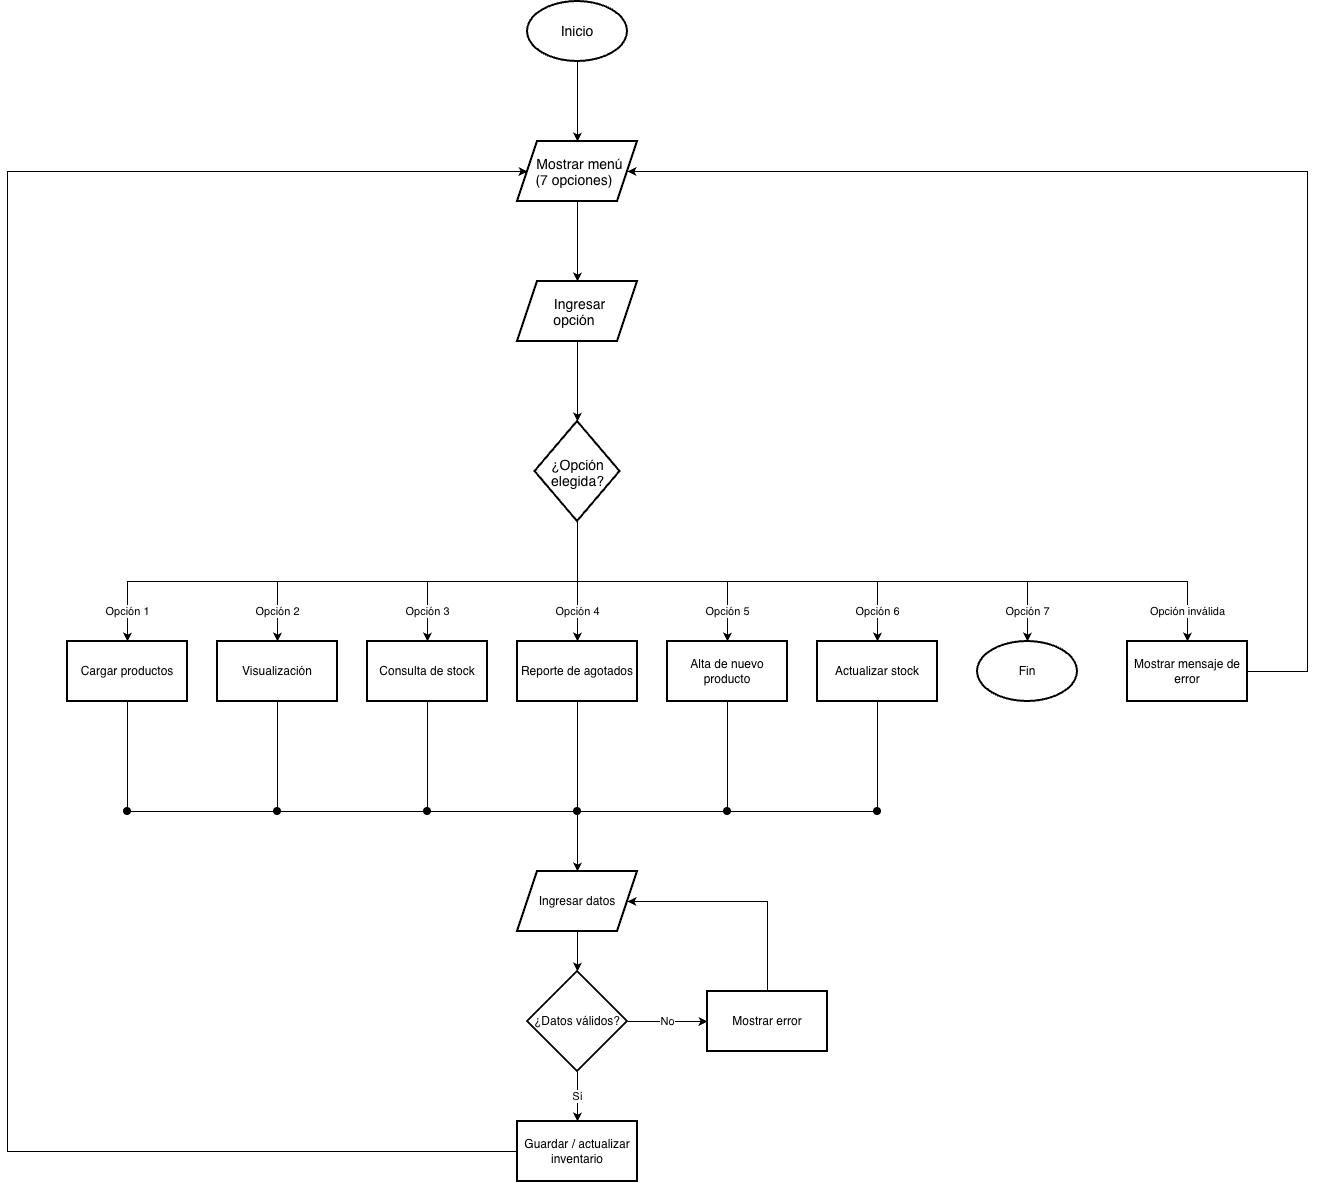

The diagram above was exported from draw.io. Its source (the exported page's mxGraphModel, read from the mxfile embedded in the PNG):
<mxGraphModel dx="2574" dy="2554" grid="1" gridSize="10" guides="1" tooltips="1" connect="1" arrows="1" fold="1" page="1" pageScale="1" pageWidth="827" pageHeight="1169" math="0" shadow="0">
  <root>
    <mxCell id="0" />
    <mxCell id="1" parent="0" />
    <mxCell id="tBDOKyeJGdtr6gkhPqWc-10" edge="1" parent="1" source="tBDOKyeJGdtr6gkhPqWc-3" style="edgeStyle=orthogonalEdgeStyle;rounded=0;orthogonalLoop=1;jettySize=auto;html=1;" target="tBDOKyeJGdtr6gkhPqWc-9" value="">
      <mxGeometry relative="1" as="geometry" />
    </mxCell>
    <mxCell id="tBDOKyeJGdtr6gkhPqWc-3" parent="1" style="strokeWidth=2;html=1;shape=mxgraph.flowchart.start_1;whiteSpace=wrap;" value="&lt;font style=&quot;font-size: 14px;&quot;&gt;Inicio&lt;/font&gt;" vertex="1">
      <mxGeometry height="60" width="100" x="320" as="geometry" />
    </mxCell>
    <mxCell id="tBDOKyeJGdtr6gkhPqWc-14" edge="1" parent="1" source="tBDOKyeJGdtr6gkhPqWc-9" style="edgeStyle=orthogonalEdgeStyle;rounded=0;orthogonalLoop=1;jettySize=auto;html=1;" target="tBDOKyeJGdtr6gkhPqWc-13" value="">
      <mxGeometry relative="1" as="geometry" />
    </mxCell>
    <mxCell id="tBDOKyeJGdtr6gkhPqWc-9" parent="1" style="shape=parallelogram;perimeter=parallelogramPerimeter;whiteSpace=wrap;html=1;shapeInside=1;fixedSize=1;strokeWidth=2;" value="&lt;font style=&quot;font-size: 14px;&quot;&gt;Mostrar menú&lt;br&gt;(7 opciones)&lt;/font&gt;" vertex="1">
      <mxGeometry height="60" width="120" x="310" y="140" as="geometry" />
    </mxCell>
    <mxCell id="tBDOKyeJGdtr6gkhPqWc-16" edge="1" parent="1" source="tBDOKyeJGdtr6gkhPqWc-13" style="edgeStyle=orthogonalEdgeStyle;rounded=0;orthogonalLoop=1;jettySize=auto;html=1;" target="tBDOKyeJGdtr6gkhPqWc-15" value="">
      <mxGeometry relative="1" as="geometry" />
    </mxCell>
    <mxCell id="tBDOKyeJGdtr6gkhPqWc-13" parent="1" style="shape=parallelogram;perimeter=parallelogramPerimeter;whiteSpace=wrap;html=1;shapeInside=1;fixedSize=1;strokeWidth=2;" value="&lt;font style=&quot;font-size: 14px;&quot;&gt;Ingresar opción&lt;/font&gt;" vertex="1">
      <mxGeometry height="60" width="120" x="310" y="280" as="geometry" />
    </mxCell>
    <mxCell id="tBDOKyeJGdtr6gkhPqWc-17" edge="1" parent="1" source="tBDOKyeJGdtr6gkhPqWc-15" style="edgeStyle=orthogonalEdgeStyle;rounded=0;orthogonalLoop=1;jettySize=auto;html=1;exitX=0.5;exitY=1;exitDx=0;exitDy=0;entryX=0.5;entryY=0;entryDx=0;entryDy=0;" target="tBDOKyeJGdtr6gkhPqWc-18" value="Opción 1">
      <mxGeometry relative="1" x="1" as="geometry">
        <mxPoint y="-30" as="offset" />
        <mxPoint x="260" y="470" as="targetPoint" />
      </mxGeometry>
    </mxCell>
    <mxCell id="tBDOKyeJGdtr6gkhPqWc-15" parent="1" style="rhombus;whiteSpace=wrap;html=1;shapeInside=1;strokeWidth=2;" value="&lt;font style=&quot;font-size: 14px;&quot;&gt;¿Opción elegida?&lt;/font&gt;" vertex="1">
      <mxGeometry height="100" width="85" x="327.5" y="420" as="geometry" />
    </mxCell>
    <mxCell id="tBDOKyeJGdtr6gkhPqWc-38" edge="1" parent="1" source="tBDOKyeJGdtr6gkhPqWc-18" style="edgeStyle=orthogonalEdgeStyle;rounded=0;html=1;endArrow=none;exitX=0.5;exitY=1;exitDx=0;exitDy=0;" target="tBDOKyeJGdtr6gkhPqWc-37" value="">
      <mxGeometry relative="1" as="geometry" />
    </mxCell>
    <mxCell id="tBDOKyeJGdtr6gkhPqWc-18" parent="1" style="whiteSpace=wrap;html=1;strokeWidth=2;" value="Cargar productos" vertex="1">
      <mxGeometry height="60" width="120" x="-140" y="640" as="geometry" />
    </mxCell>
    <mxCell id="tBDOKyeJGdtr6gkhPqWc-40" edge="1" parent="1" source="tBDOKyeJGdtr6gkhPqWc-25" style="edgeStyle=orthogonalEdgeStyle;rounded=0;html=1;endArrow=none;exitX=0.5;exitY=1;exitDx=0;exitDy=0;" target="tBDOKyeJGdtr6gkhPqWc-39" value="">
      <mxGeometry relative="1" as="geometry" />
    </mxCell>
    <mxCell id="tBDOKyeJGdtr6gkhPqWc-25" parent="1" style="whiteSpace=wrap;html=1;strokeWidth=2;" value="Visualización" vertex="1">
      <mxGeometry height="60" width="120" x="10" y="640" as="geometry" />
    </mxCell>
    <mxCell id="tBDOKyeJGdtr6gkhPqWc-26" edge="1" parent="1" source="tBDOKyeJGdtr6gkhPqWc-15" style="edgeStyle=orthogonalEdgeStyle;rounded=0;orthogonalLoop=1;jettySize=auto;html=1;exitX=0.5;exitY=1;exitDx=0;exitDy=0;entryX=0.5;entryY=0;entryDx=0;entryDy=0;" target="tBDOKyeJGdtr6gkhPqWc-25" value="Opción 2">
      <mxGeometry relative="1" x="1" as="geometry">
        <mxPoint y="-30" as="offset" />
      </mxGeometry>
    </mxCell>
    <mxCell id="tBDOKyeJGdtr6gkhPqWc-42" edge="1" parent="1" source="tBDOKyeJGdtr6gkhPqWc-27" style="edgeStyle=orthogonalEdgeStyle;rounded=0;html=1;endArrow=none;exitX=0.5;exitY=1;exitDx=0;exitDy=0;" target="tBDOKyeJGdtr6gkhPqWc-41" value="">
      <mxGeometry relative="1" as="geometry" />
    </mxCell>
    <mxCell id="tBDOKyeJGdtr6gkhPqWc-27" parent="1" style="whiteSpace=wrap;html=1;strokeWidth=2;" value="Consulta de stock" vertex="1">
      <mxGeometry height="60" width="120" x="160" y="640" as="geometry" />
    </mxCell>
    <mxCell id="tBDOKyeJGdtr6gkhPqWc-28" edge="1" parent="1" source="tBDOKyeJGdtr6gkhPqWc-15" style="edgeStyle=orthogonalEdgeStyle;rounded=0;orthogonalLoop=1;jettySize=auto;html=1;exitX=0.5;exitY=1;exitDx=0;exitDy=0;entryX=0.5;entryY=0;entryDx=0;entryDy=0;" target="tBDOKyeJGdtr6gkhPqWc-27" value="Opción 3">
      <mxGeometry relative="1" x="1" as="geometry">
        <mxPoint y="-30" as="offset" />
      </mxGeometry>
    </mxCell>
    <mxCell id="tBDOKyeJGdtr6gkhPqWc-44" edge="1" parent="1" source="tBDOKyeJGdtr6gkhPqWc-29" style="edgeStyle=orthogonalEdgeStyle;rounded=0;html=1;endArrow=none;exitX=0.5;exitY=1;exitDx=0;exitDy=0;" target="tBDOKyeJGdtr6gkhPqWc-43" value="">
      <mxGeometry relative="1" as="geometry" />
    </mxCell>
    <mxCell id="tBDOKyeJGdtr6gkhPqWc-29" parent="1" style="whiteSpace=wrap;html=1;strokeWidth=2;" value="Reporte de agotados" vertex="1">
      <mxGeometry height="60" width="120" x="310" y="640" as="geometry" />
    </mxCell>
    <mxCell id="tBDOKyeJGdtr6gkhPqWc-30" edge="1" parent="1" source="tBDOKyeJGdtr6gkhPqWc-15" style="edgeStyle=orthogonalEdgeStyle;rounded=0;orthogonalLoop=1;jettySize=auto;html=1;exitX=0.5;exitY=1;exitDx=0;exitDy=0;entryX=0.5;entryY=0;entryDx=0;entryDy=0;" target="tBDOKyeJGdtr6gkhPqWc-29" value="Opción 4">
      <mxGeometry relative="1" x="1" as="geometry">
        <mxPoint y="-30" as="offset" />
      </mxGeometry>
    </mxCell>
    <mxCell id="tBDOKyeJGdtr6gkhPqWc-46" edge="1" parent="1" source="tBDOKyeJGdtr6gkhPqWc-31" style="edgeStyle=orthogonalEdgeStyle;rounded=0;html=1;endArrow=none;exitX=0.5;exitY=1;exitDx=0;exitDy=0;" target="tBDOKyeJGdtr6gkhPqWc-45" value="">
      <mxGeometry relative="1" as="geometry" />
    </mxCell>
    <mxCell id="tBDOKyeJGdtr6gkhPqWc-31" parent="1" style="whiteSpace=wrap;html=1;strokeWidth=2;" value="Alta de nuevo producto" vertex="1">
      <mxGeometry height="60" width="120" x="460" y="640" as="geometry" />
    </mxCell>
    <mxCell id="tBDOKyeJGdtr6gkhPqWc-32" edge="1" parent="1" source="tBDOKyeJGdtr6gkhPqWc-15" style="edgeStyle=orthogonalEdgeStyle;rounded=0;orthogonalLoop=1;jettySize=auto;html=1;exitX=0.5;exitY=1;exitDx=0;exitDy=0;entryX=0.5;entryY=0;entryDx=0;entryDy=0;" target="tBDOKyeJGdtr6gkhPqWc-31" value="Opción 5">
      <mxGeometry relative="1" x="1" as="geometry">
        <mxPoint y="-30" as="offset" />
      </mxGeometry>
    </mxCell>
    <mxCell id="tBDOKyeJGdtr6gkhPqWc-48" edge="1" parent="1" source="tBDOKyeJGdtr6gkhPqWc-33" style="edgeStyle=orthogonalEdgeStyle;rounded=0;html=1;endArrow=none;exitX=0.5;exitY=1;exitDx=0;exitDy=0;" target="tBDOKyeJGdtr6gkhPqWc-47" value="">
      <mxGeometry relative="1" as="geometry" />
    </mxCell>
    <mxCell id="tBDOKyeJGdtr6gkhPqWc-33" parent="1" style="whiteSpace=wrap;html=1;strokeWidth=2;" value="Actualizar stock" vertex="1">
      <mxGeometry height="60" width="120" x="610" y="640" as="geometry" />
    </mxCell>
    <mxCell id="tBDOKyeJGdtr6gkhPqWc-34" edge="1" parent="1" source="tBDOKyeJGdtr6gkhPqWc-15" style="edgeStyle=orthogonalEdgeStyle;rounded=0;orthogonalLoop=1;jettySize=auto;html=1;exitX=0.5;exitY=1;exitDx=0;exitDy=0;entryX=0.5;entryY=0;entryDx=0;entryDy=0;" target="tBDOKyeJGdtr6gkhPqWc-33" value="Opción 6">
      <mxGeometry relative="1" x="1" as="geometry">
        <mxPoint y="-30" as="offset" />
      </mxGeometry>
    </mxCell>
    <mxCell id="tBDOKyeJGdtr6gkhPqWc-35" parent="1" style="strokeWidth=2;html=1;shape=mxgraph.flowchart.start_1;whiteSpace=wrap;" value="Fin" vertex="1">
      <mxGeometry height="60" width="100" x="770" y="640" as="geometry" />
    </mxCell>
    <mxCell id="tBDOKyeJGdtr6gkhPqWc-36" edge="1" parent="1" source="tBDOKyeJGdtr6gkhPqWc-15" style="edgeStyle=orthogonalEdgeStyle;rounded=0;orthogonalLoop=1;jettySize=auto;html=1;exitX=0.5;exitY=1;exitDx=0;exitDy=0;entryX=0.5;entryY=0;entryDx=0;entryDy=0;" target="tBDOKyeJGdtr6gkhPqWc-35" value="Opción 7">
      <mxGeometry relative="1" x="1" as="geometry">
        <mxPoint y="-30" as="offset" />
      </mxGeometry>
    </mxCell>
    <mxCell id="tBDOKyeJGdtr6gkhPqWc-37" parent="1" style="shape=waypoint;sketch=0;size=6;pointerEvents=1;points=[];fillColor=default;resizable=0;rotatable=0;perimeter=centerPerimeter;snapToPoint=1;strokeWidth=2;" value="" vertex="1">
      <mxGeometry height="20" width="20" x="-90" y="800" as="geometry" />
    </mxCell>
    <mxCell id="tBDOKyeJGdtr6gkhPqWc-39" parent="1" style="shape=waypoint;sketch=0;size=6;pointerEvents=1;points=[];fillColor=default;resizable=0;rotatable=0;perimeter=centerPerimeter;snapToPoint=1;strokeWidth=2;" value="" vertex="1">
      <mxGeometry height="20" width="20" x="60" y="800" as="geometry" />
    </mxCell>
    <mxCell id="tBDOKyeJGdtr6gkhPqWc-41" parent="1" style="shape=waypoint;sketch=0;size=6;pointerEvents=1;points=[];fillColor=default;resizable=0;rotatable=0;perimeter=centerPerimeter;snapToPoint=1;strokeWidth=2;" value="" vertex="1">
      <mxGeometry height="20" width="20" x="210" y="800" as="geometry" />
    </mxCell>
    <mxCell id="tBDOKyeJGdtr6gkhPqWc-43" parent="1" style="shape=waypoint;sketch=0;size=6;pointerEvents=1;points=[];fillColor=default;resizable=0;rotatable=0;perimeter=centerPerimeter;snapToPoint=1;strokeWidth=2;" value="" vertex="1">
      <mxGeometry height="20" width="20" x="360" y="800" as="geometry" />
    </mxCell>
    <mxCell id="tBDOKyeJGdtr6gkhPqWc-45" parent="1" style="shape=waypoint;sketch=0;size=6;pointerEvents=1;points=[];fillColor=default;resizable=0;rotatable=0;perimeter=centerPerimeter;snapToPoint=1;strokeWidth=2;" value="" vertex="1">
      <mxGeometry height="20" width="20" x="510" y="800" as="geometry" />
    </mxCell>
    <mxCell id="tBDOKyeJGdtr6gkhPqWc-47" parent="1" style="shape=waypoint;sketch=0;size=6;pointerEvents=1;points=[];fillColor=default;resizable=0;rotatable=0;perimeter=centerPerimeter;snapToPoint=1;strokeWidth=2;" value="" vertex="1">
      <mxGeometry height="20" width="20" x="660" y="800" as="geometry" />
    </mxCell>
    <mxCell id="tBDOKyeJGdtr6gkhPqWc-51" edge="1" parent="1" source="tBDOKyeJGdtr6gkhPqWc-37" style="edgeStyle=orthogonalEdgeStyle;rounded=0;html=1;endArrow=none;" target="tBDOKyeJGdtr6gkhPqWc-39" value="">
      <mxGeometry relative="1" as="geometry" />
    </mxCell>
    <mxCell id="tBDOKyeJGdtr6gkhPqWc-52" edge="1" parent="1" source="tBDOKyeJGdtr6gkhPqWc-39" style="edgeStyle=orthogonalEdgeStyle;rounded=0;html=1;endArrow=none;" target="tBDOKyeJGdtr6gkhPqWc-41" value="">
      <mxGeometry relative="1" as="geometry" />
    </mxCell>
    <mxCell id="tBDOKyeJGdtr6gkhPqWc-53" edge="1" parent="1" source="tBDOKyeJGdtr6gkhPqWc-41" style="edgeStyle=orthogonalEdgeStyle;rounded=0;html=1;endArrow=none;" target="tBDOKyeJGdtr6gkhPqWc-43" value="">
      <mxGeometry relative="1" as="geometry" />
    </mxCell>
    <mxCell id="tBDOKyeJGdtr6gkhPqWc-54" edge="1" parent="1" source="tBDOKyeJGdtr6gkhPqWc-43" style="edgeStyle=orthogonalEdgeStyle;rounded=0;html=1;endArrow=none;" target="tBDOKyeJGdtr6gkhPqWc-45" value="">
      <mxGeometry relative="1" as="geometry" />
    </mxCell>
    <mxCell id="tBDOKyeJGdtr6gkhPqWc-55" edge="1" parent="1" source="tBDOKyeJGdtr6gkhPqWc-45" style="edgeStyle=orthogonalEdgeStyle;rounded=0;html=1;endArrow=none;" target="tBDOKyeJGdtr6gkhPqWc-47" value="">
      <mxGeometry relative="1" as="geometry" />
    </mxCell>
    <mxCell id="tBDOKyeJGdtr6gkhPqWc-100" parent="1" style="whiteSpace=wrap;html=1;strokeWidth=2;" value="Mostrar mensaje de error" vertex="1">
      <mxGeometry height="60" width="120" x="920" y="640" as="geometry" />
    </mxCell>
    <mxCell id="tBDOKyeJGdtr6gkhPqWc-102" edge="1" parent="1" source="tBDOKyeJGdtr6gkhPqWc-15" style="edgeStyle=orthogonalEdgeStyle;rounded=0;orthogonalLoop=1;jettySize=auto;html=1;exitX=0.5;exitY=1;exitDx=0;exitDy=0;entryX=0.5;entryY=0;entryDx=0;entryDy=0;" target="tBDOKyeJGdtr6gkhPqWc-100" value="Opción inválida">
      <mxGeometry relative="1" x="1" as="geometry">
        <mxPoint y="-30" as="offset" />
      </mxGeometry>
    </mxCell>
    <mxCell id="nB-1" parent="1" style="shape=parallelogram;perimeter=parallelogramPerimeter;whiteSpace=wrap;html=1;fixedSize=1;strokeWidth=2;" value="Ingresar datos" vertex="1">
      <mxGeometry height="60" width="120" x="310" y="870" as="geometry" />
    </mxCell>
    <mxCell id="nB-2" parent="1" style="rhombus;whiteSpace=wrap;html=1;strokeWidth=2;" value="¿Datos válidos?" vertex="1">
      <mxGeometry height="100" width="100" x="320" y="970" as="geometry" />
    </mxCell>
    <mxCell id="nB-3" parent="1" style="whiteSpace=wrap;html=1;strokeWidth=2;" value="Mostrar error" vertex="1">
      <mxGeometry height="60" width="120" x="500" y="990" as="geometry" />
    </mxCell>
    <mxCell id="nB-4" parent="1" style="whiteSpace=wrap;html=1;strokeWidth=2;" value="Guardar / actualizar inventario" vertex="1">
      <mxGeometry height="60" width="120" x="310" y="1120" as="geometry" />
    </mxCell>
    <mxCell id="nB-e1" edge="1" parent="1" source="tBDOKyeJGdtr6gkhPqWc-43" style="edgeStyle=orthogonalEdgeStyle;rounded=0;orthogonalLoop=1;jettySize=auto;html=1;exitX=0.5;exitY=1;exitDx=0;exitDy=0;entryX=0.5;entryY=0;entryDx=0;entryDy=0;" target="nB-1" value="">
      <mxGeometry relative="1" as="geometry" />
    </mxCell>
    <mxCell id="nB-e2" edge="1" parent="1" source="nB-1" style="edgeStyle=orthogonalEdgeStyle;rounded=0;orthogonalLoop=1;jettySize=auto;html=1;exitX=0.5;exitY=1;exitDx=0;exitDy=0;entryX=0.5;entryY=0;entryDx=0;entryDy=0;" target="nB-2" value="">
      <mxGeometry relative="1" as="geometry" />
    </mxCell>
    <mxCell id="nB-e3" edge="1" parent="1" source="nB-2" style="edgeStyle=orthogonalEdgeStyle;rounded=0;orthogonalLoop=1;jettySize=auto;html=1;exitX=1;exitY=0.5;exitDx=0;exitDy=0;entryX=0;entryY=0.5;entryDx=0;entryDy=0;" target="nB-3" value="No">
      <mxGeometry relative="1" as="geometry" />
    </mxCell>
    <mxCell id="nB-e4" edge="1" parent="1" source="nB-3" style="edgeStyle=orthogonalEdgeStyle;rounded=0;orthogonalLoop=1;jettySize=auto;html=1;exitX=0.5;exitY=0;exitDx=0;exitDy=0;entryX=1;entryY=0.5;entryDx=0;entryDy=0;" target="nB-1" value="">
      <mxGeometry relative="1" as="geometry">
        <Array as="points">
          <mxPoint x="560" y="900" />
        </Array>
      </mxGeometry>
    </mxCell>
    <mxCell id="nB-e5" edge="1" parent="1" source="nB-2" style="edgeStyle=orthogonalEdgeStyle;rounded=0;orthogonalLoop=1;jettySize=auto;html=1;exitX=0.5;exitY=1;exitDx=0;exitDy=0;entryX=0.5;entryY=0;entryDx=0;entryDy=0;" target="nB-4" value="Sí">
      <mxGeometry relative="1" as="geometry" />
    </mxCell>
    <mxCell id="nB-e6" edge="1" parent="1" source="nB-4" style="edgeStyle=orthogonalEdgeStyle;rounded=0;orthogonalLoop=1;jettySize=auto;html=1;exitX=0;exitY=0.5;exitDx=0;exitDy=0;entryX=0;entryY=0.5;entryDx=0;entryDy=0;" target="tBDOKyeJGdtr6gkhPqWc-9" value="">
      <mxGeometry relative="1" as="geometry">
        <Array as="points">
          <mxPoint x="-200" y="1150" />
          <mxPoint x="-200" y="170" />
        </Array>
      </mxGeometry>
    </mxCell>
    <mxCell id="nB-e7" edge="1" parent="1" source="tBDOKyeJGdtr6gkhPqWc-100" style="edgeStyle=orthogonalEdgeStyle;rounded=0;orthogonalLoop=1;jettySize=auto;html=1;exitX=1;exitY=0.5;exitDx=0;exitDy=0;entryX=1;entryY=0.5;entryDx=0;entryDy=0;" target="tBDOKyeJGdtr6gkhPqWc-9" value="">
      <mxGeometry relative="1" as="geometry">
        <Array as="points">
          <mxPoint x="1100" y="670" />
          <mxPoint x="1100" y="170" />
        </Array>
      </mxGeometry>
    </mxCell>
  </root>
</mxGraphModel>